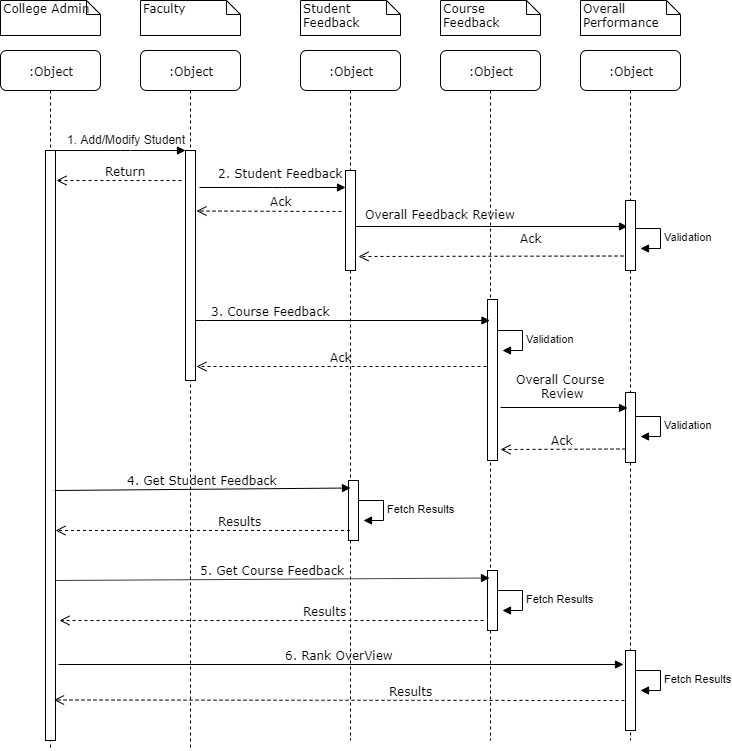

The diagram above was exported from draw.io. Its source (the exported page's mxGraphModel, read from the mxfile embedded in the PNG):
<mxGraphModel dx="838" dy="370" grid="1" gridSize="10" guides="1" tooltips="1" connect="1" arrows="1" fold="1" page="1" pageScale="1" pageWidth="1100" pageHeight="850" background="#ffffff" math="0" shadow="0">
  <root>
    <mxCell id="0" />
    <mxCell id="1" parent="0" />
    <mxCell id="7baba1c4bc27f4b0-2" value=":Object" style="shape=umlLifeline;perimeter=lifelinePerimeter;whiteSpace=wrap;html=1;container=1;collapsible=0;recursiveResize=0;outlineConnect=0;rounded=1;shadow=0;comic=0;labelBackgroundColor=none;strokeColor=#000000;strokeWidth=1;fillColor=#FFFFFF;fontFamily=Verdana;fontSize=12;fontColor=#000000;align=center;" parent="1" vertex="1">
      <mxGeometry x="240" y="80" width="100" height="700" as="geometry" />
    </mxCell>
    <mxCell id="7baba1c4bc27f4b0-10" value="" style="html=1;points=[];perimeter=orthogonalPerimeter;rounded=0;shadow=0;comic=0;labelBackgroundColor=none;strokeColor=#000000;strokeWidth=1;fillColor=#FFFFFF;fontFamily=Verdana;fontSize=12;fontColor=#000000;align=center;" parent="7baba1c4bc27f4b0-2" vertex="1">
      <mxGeometry x="45" y="100" width="10" height="230" as="geometry" />
    </mxCell>
    <mxCell id="7baba1c4bc27f4b0-3" value=":Object" style="shape=umlLifeline;perimeter=lifelinePerimeter;whiteSpace=wrap;html=1;container=1;collapsible=0;recursiveResize=0;outlineConnect=0;rounded=1;shadow=0;comic=0;labelBackgroundColor=none;strokeColor=#000000;strokeWidth=1;fillColor=#FFFFFF;fontFamily=Verdana;fontSize=12;fontColor=#000000;align=center;" parent="1" vertex="1">
      <mxGeometry x="400" y="80" width="100" height="690" as="geometry" />
    </mxCell>
    <mxCell id="7baba1c4bc27f4b0-13" value="" style="html=1;points=[];perimeter=orthogonalPerimeter;rounded=0;shadow=0;comic=0;labelBackgroundColor=none;strokeColor=#000000;strokeWidth=1;fillColor=#FFFFFF;fontFamily=Verdana;fontSize=12;fontColor=#000000;align=center;" parent="7baba1c4bc27f4b0-3" vertex="1">
      <mxGeometry x="45" y="120" width="10" height="100" as="geometry" />
    </mxCell>
    <mxCell id="7baba1c4bc27f4b0-4" value=":Object" style="shape=umlLifeline;perimeter=lifelinePerimeter;whiteSpace=wrap;html=1;container=1;collapsible=0;recursiveResize=0;outlineConnect=0;rounded=1;shadow=0;comic=0;labelBackgroundColor=none;strokeColor=#000000;strokeWidth=1;fillColor=#FFFFFF;fontFamily=Verdana;fontSize=12;fontColor=#000000;align=center;" parent="1" vertex="1">
      <mxGeometry x="540" y="80" width="100" height="690" as="geometry" />
    </mxCell>
    <mxCell id="LeKXMkooaF3ZgNWJRFaY-6" value="" style="html=1;points=[];perimeter=orthogonalPerimeter;rounded=0;shadow=0;comic=0;labelBackgroundColor=none;strokeColor=#000000;strokeWidth=1;fillColor=#FFFFFF;fontFamily=Verdana;fontSize=12;fontColor=#000000;align=center;" parent="7baba1c4bc27f4b0-4" vertex="1">
      <mxGeometry x="47" y="520" width="10" height="60" as="geometry" />
    </mxCell>
    <mxCell id="7baba1c4bc27f4b0-5" value=":Object" style="shape=umlLifeline;perimeter=lifelinePerimeter;whiteSpace=wrap;html=1;container=1;collapsible=0;recursiveResize=0;outlineConnect=0;rounded=1;shadow=0;comic=0;labelBackgroundColor=none;strokeColor=#000000;strokeWidth=1;fillColor=#FFFFFF;fontFamily=Verdana;fontSize=12;fontColor=#000000;align=center;" parent="1" vertex="1">
      <mxGeometry x="680" y="80" width="100" height="690" as="geometry" />
    </mxCell>
    <mxCell id="vBARQpoDS68FlHoD07Eq-8" value="" style="html=1;points=[];perimeter=orthogonalPerimeter;rounded=0;shadow=0;comic=0;labelBackgroundColor=none;strokeColor=#000000;strokeWidth=1;fillColor=#FFFFFF;fontFamily=Verdana;fontSize=12;fontColor=#000000;align=center;" parent="7baba1c4bc27f4b0-5" vertex="1">
      <mxGeometry x="45" y="342" width="10" height="70" as="geometry" />
    </mxCell>
    <mxCell id="7baba1c4bc27f4b0-28" value="" style="html=1;points=[];perimeter=orthogonalPerimeter;rounded=0;shadow=0;comic=0;labelBackgroundColor=none;strokeColor=#000000;strokeWidth=1;fillColor=#FFFFFF;fontFamily=Verdana;fontSize=12;fontColor=#000000;align=center;" parent="7baba1c4bc27f4b0-5" vertex="1">
      <mxGeometry x="45" y="600" width="10" height="80" as="geometry" />
    </mxCell>
    <mxCell id="7baba1c4bc27f4b0-8" value=":Object" style="shape=umlLifeline;perimeter=lifelinePerimeter;whiteSpace=wrap;html=1;container=1;collapsible=0;recursiveResize=0;outlineConnect=0;rounded=1;shadow=0;comic=0;labelBackgroundColor=none;strokeColor=#000000;strokeWidth=1;fillColor=#FFFFFF;fontFamily=Verdana;fontSize=12;fontColor=#000000;align=center;" parent="1" vertex="1">
      <mxGeometry x="100" y="80" width="100" height="700" as="geometry" />
    </mxCell>
    <mxCell id="7baba1c4bc27f4b0-9" value="" style="html=1;points=[];perimeter=orthogonalPerimeter;rounded=0;shadow=0;comic=0;labelBackgroundColor=none;strokeColor=#000000;strokeWidth=1;fillColor=#FFFFFF;fontFamily=Verdana;fontSize=12;fontColor=#000000;align=center;" parent="7baba1c4bc27f4b0-8" vertex="1">
      <mxGeometry x="45" y="100" width="10" height="590" as="geometry" />
    </mxCell>
    <mxCell id="7baba1c4bc27f4b0-17" value="Overall Feedback Review" style="html=1;verticalAlign=bottom;endArrow=block;labelBackgroundColor=none;fontFamily=Verdana;fontSize=12;edgeStyle=elbowEdgeStyle;elbow=vertical;entryX=0.2;entryY=0.525;entryDx=0;entryDy=0;entryPerimeter=0;" parent="1" edge="1">
      <mxGeometry y="51" relative="1" as="geometry">
        <mxPoint x="455" y="256" as="sourcePoint" />
        <Array as="points" />
        <mxPoint x="727" y="256" as="targetPoint" />
        <mxPoint x="-51" y="48" as="offset" />
      </mxGeometry>
    </mxCell>
    <mxCell id="7baba1c4bc27f4b0-19" value="" style="html=1;points=[];perimeter=orthogonalPerimeter;rounded=0;shadow=0;comic=0;labelBackgroundColor=none;strokeColor=#000000;strokeWidth=1;fillColor=#FFFFFF;fontFamily=Verdana;fontSize=12;fontColor=#000000;align=center;" parent="1" vertex="1">
      <mxGeometry x="725" y="230" width="10" height="70" as="geometry" />
    </mxCell>
    <mxCell id="7baba1c4bc27f4b0-23" value="6. Rank OverView&amp;nbsp;" style="html=1;verticalAlign=bottom;endArrow=block;labelBackgroundColor=none;fontFamily=Verdana;fontSize=12;" parent="1" edge="1">
      <mxGeometry relative="1" as="geometry">
        <mxPoint x="158" y="694" as="sourcePoint" />
        <mxPoint x="723" y="694" as="targetPoint" />
      </mxGeometry>
    </mxCell>
    <mxCell id="7baba1c4bc27f4b0-11" value="" style="html=1;verticalAlign=bottom;endArrow=block;entryX=0;entryY=0;labelBackgroundColor=none;fontFamily=Verdana;fontSize=12;edgeStyle=elbowEdgeStyle;elbow=vertical;" parent="1" source="7baba1c4bc27f4b0-9" target="7baba1c4bc27f4b0-10" edge="1">
      <mxGeometry relative="1" as="geometry">
        <mxPoint x="220" y="190" as="sourcePoint" />
      </mxGeometry>
    </mxCell>
    <mxCell id="7baba1c4bc27f4b0-34" value="" style="html=1;points=[];perimeter=orthogonalPerimeter;rounded=0;shadow=0;comic=0;labelBackgroundColor=none;strokeColor=#000000;strokeWidth=1;fillColor=#FFFFFF;fontFamily=Verdana;fontSize=12;fontColor=#000000;align=center;" parent="1" vertex="1">
      <mxGeometry x="587" y="329" width="10" height="161" as="geometry" />
    </mxCell>
    <mxCell id="7baba1c4bc27f4b0-40" value="College Admin" style="shape=note;whiteSpace=wrap;html=1;size=14;verticalAlign=top;align=left;spacingTop=-6;rounded=0;shadow=0;comic=0;labelBackgroundColor=none;strokeColor=#000000;strokeWidth=1;fillColor=#FFFFFF;fontFamily=Verdana;fontSize=12;fontColor=#000000;" parent="1" vertex="1">
      <mxGeometry x="100" y="30" width="100" height="35" as="geometry" />
    </mxCell>
    <mxCell id="7baba1c4bc27f4b0-41" value="Faculty" style="shape=note;whiteSpace=wrap;html=1;size=14;verticalAlign=top;align=left;spacingTop=-6;rounded=0;shadow=0;comic=0;labelBackgroundColor=none;strokeColor=#000000;strokeWidth=1;fillColor=#FFFFFF;fontFamily=Verdana;fontSize=12;fontColor=#000000;" parent="1" vertex="1">
      <mxGeometry x="240" y="30" width="100" height="35" as="geometry" />
    </mxCell>
    <mxCell id="7baba1c4bc27f4b0-42" value="Student Feedback" style="shape=note;whiteSpace=wrap;html=1;size=14;verticalAlign=top;align=left;spacingTop=-6;rounded=0;shadow=0;comic=0;labelBackgroundColor=none;strokeColor=#000000;strokeWidth=1;fillColor=#FFFFFF;fontFamily=Verdana;fontSize=12;fontColor=#000000;" parent="1" vertex="1">
      <mxGeometry x="400" y="30" width="100" height="35" as="geometry" />
    </mxCell>
    <mxCell id="7baba1c4bc27f4b0-43" value="Course Feedback" style="shape=note;whiteSpace=wrap;html=1;size=14;verticalAlign=top;align=left;spacingTop=-6;rounded=0;shadow=0;comic=0;labelBackgroundColor=none;strokeColor=#000000;strokeWidth=1;fillColor=#FFFFFF;fontFamily=Verdana;fontSize=12;fontColor=#000000;" parent="1" vertex="1">
      <mxGeometry x="540" y="30" width="100" height="35" as="geometry" />
    </mxCell>
    <mxCell id="7baba1c4bc27f4b0-44" value="Overall Performance" style="shape=note;whiteSpace=wrap;html=1;size=14;verticalAlign=top;align=left;spacingTop=-6;rounded=0;shadow=0;comic=0;labelBackgroundColor=none;strokeColor=#000000;strokeWidth=1;fillColor=#FFFFFF;fontFamily=Verdana;fontSize=12;fontColor=#000000;" parent="1" vertex="1">
      <mxGeometry x="680" y="30" width="100" height="35" as="geometry" />
    </mxCell>
    <mxCell id="vBARQpoDS68FlHoD07Eq-5" value="3. Course Feedback" style="html=1;verticalAlign=bottom;endArrow=block;labelBackgroundColor=none;fontFamily=Verdana;fontSize=12;edgeStyle=elbowEdgeStyle;elbow=vertical;" parent="1" edge="1">
      <mxGeometry x="-0.4881" relative="1" as="geometry">
        <mxPoint x="295" y="349.5" as="sourcePoint" />
        <mxPoint x="589.5" y="350" as="targetPoint" />
        <mxPoint as="offset" />
      </mxGeometry>
    </mxCell>
    <mxCell id="vBARQpoDS68FlHoD07Eq-11" value="Ack" style="html=1;verticalAlign=bottom;endArrow=open;dashed=1;endSize=8;exitX=0;exitY=0.95;labelBackgroundColor=none;fontFamily=Verdana;fontSize=12;" parent="1" edge="1">
      <mxGeometry x="-0.3091" y="-9" relative="1" as="geometry">
        <mxPoint x="458" y="286" as="targetPoint" />
        <mxPoint x="723" y="285.5" as="sourcePoint" />
        <mxPoint as="offset" />
      </mxGeometry>
    </mxCell>
    <mxCell id="vBARQpoDS68FlHoD07Eq-13" value="Results" style="html=1;verticalAlign=bottom;endArrow=open;dashed=1;endSize=8;labelBackgroundColor=none;fontFamily=Verdana;fontSize=12;" parent="1" edge="1">
      <mxGeometry x="-0.2474" relative="1" as="geometry">
        <mxPoint x="153.5" y="729.5" as="targetPoint" />
        <mxPoint x="724" y="730" as="sourcePoint" />
        <mxPoint x="1" as="offset" />
      </mxGeometry>
    </mxCell>
    <mxCell id="Q70CUa3o0qbrsfmJeR2p-1" value="2. Student Feedback" style="html=1;verticalAlign=bottom;endArrow=block;labelBackgroundColor=none;fontFamily=Verdana;fontSize=12;edgeStyle=elbowEdgeStyle;elbow=vertical;" parent="1" edge="1">
      <mxGeometry x="0.1096" y="5" relative="1" as="geometry">
        <mxPoint x="299" y="217" as="sourcePoint" />
        <mxPoint x="445" y="217" as="targetPoint" />
        <mxPoint as="offset" />
      </mxGeometry>
    </mxCell>
    <mxCell id="Q70CUa3o0qbrsfmJeR2p-2" value="Ack" style="html=1;verticalAlign=bottom;endArrow=open;dashed=1;endSize=8;exitX=0;exitY=0.95;labelBackgroundColor=none;fontFamily=Verdana;fontSize=12;" parent="1" edge="1">
      <mxGeometry relative="1" as="geometry">
        <mxPoint x="296" y="396" as="targetPoint" />
        <mxPoint x="586" y="396" as="sourcePoint" />
      </mxGeometry>
    </mxCell>
    <mxCell id="vBARQpoDS68FlHoD07Eq-7" value="Overall Course&lt;br&gt;&amp;nbsp;Review" style="html=1;verticalAlign=bottom;endArrow=block;labelBackgroundColor=none;fontFamily=Verdana;fontSize=12;edgeStyle=elbowEdgeStyle;elbow=vertical;" parent="1" edge="1">
      <mxGeometry x="-0.0588" y="5" relative="1" as="geometry">
        <mxPoint x="600" y="437" as="sourcePoint" />
        <Array as="points" />
        <mxPoint x="727" y="437.5" as="targetPoint" />
        <mxPoint as="offset" />
      </mxGeometry>
    </mxCell>
    <mxCell id="vBARQpoDS68FlHoD07Eq-12" value="Ack" style="html=1;verticalAlign=bottom;endArrow=open;dashed=1;endSize=8;exitX=0;exitY=0.95;labelBackgroundColor=none;fontFamily=Verdana;fontSize=12;" parent="1" edge="1">
      <mxGeometry relative="1" as="geometry">
        <mxPoint x="600" y="479" as="targetPoint" />
        <mxPoint x="725" y="478.5" as="sourcePoint" />
      </mxGeometry>
    </mxCell>
    <mxCell id="Q70CUa3o0qbrsfmJeR2p-4" value="Validation" style="edgeStyle=orthogonalEdgeStyle;html=1;align=left;spacingLeft=2;endArrow=block;rounded=0;entryX=1;entryY=0;" parent="1" edge="1">
      <mxGeometry relative="1" as="geometry">
        <mxPoint x="735" y="446" as="sourcePoint" />
        <Array as="points">
          <mxPoint x="760" y="446" />
        </Array>
        <mxPoint x="740" y="466" as="targetPoint" />
      </mxGeometry>
    </mxCell>
    <mxCell id="Q70CUa3o0qbrsfmJeR2p-5" value="Validation" style="edgeStyle=orthogonalEdgeStyle;html=1;align=left;spacingLeft=2;endArrow=block;rounded=0;entryX=1;entryY=0;" parent="1" edge="1">
      <mxGeometry relative="1" as="geometry">
        <mxPoint x="735" y="258" as="sourcePoint" />
        <Array as="points">
          <mxPoint x="760" y="258" />
        </Array>
        <mxPoint x="740" y="278" as="targetPoint" />
      </mxGeometry>
    </mxCell>
    <mxCell id="Q70CUa3o0qbrsfmJeR2p-6" value="Validation" style="edgeStyle=orthogonalEdgeStyle;html=1;align=left;spacingLeft=2;endArrow=block;rounded=0;entryX=1;entryY=0;" parent="1" edge="1">
      <mxGeometry relative="1" as="geometry">
        <mxPoint x="597" y="360" as="sourcePoint" />
        <Array as="points">
          <mxPoint x="622" y="360" />
        </Array>
        <mxPoint x="602" y="380" as="targetPoint" />
      </mxGeometry>
    </mxCell>
    <mxCell id="Ye7ZFbeY2-Hkc7FCTNTK-2" value="1. Add/Modify Student" style="text;html=1;resizable=0;points=[];autosize=1;align=left;verticalAlign=top;spacingTop=-4;" parent="1" vertex="1">
      <mxGeometry x="165" y="160" width="130" height="20" as="geometry" />
    </mxCell>
    <mxCell id="Ye7ZFbeY2-Hkc7FCTNTK-3" value="Return" style="html=1;verticalAlign=bottom;endArrow=open;dashed=1;endSize=8;labelBackgroundColor=none;fontFamily=Verdana;fontSize=12;" parent="1" edge="1">
      <mxGeometry x="-0.1111" relative="1" as="geometry">
        <mxPoint x="156" y="210" as="targetPoint" />
        <mxPoint x="281" y="210" as="sourcePoint" />
        <mxPoint as="offset" />
      </mxGeometry>
    </mxCell>
    <mxCell id="LeKXMkooaF3ZgNWJRFaY-1" value="Ack" style="html=1;verticalAlign=bottom;endArrow=open;dashed=1;endSize=8;labelBackgroundColor=none;fontFamily=Verdana;fontSize=12;" parent="1" edge="1">
      <mxGeometry x="-0.1724" y="-1" relative="1" as="geometry">
        <mxPoint x="296" y="240.5" as="targetPoint" />
        <mxPoint x="441" y="241" as="sourcePoint" />
        <mxPoint as="offset" />
      </mxGeometry>
    </mxCell>
    <mxCell id="LeKXMkooaF3ZgNWJRFaY-2" value="" style="html=1;points=[];perimeter=orthogonalPerimeter;rounded=0;shadow=0;comic=0;labelBackgroundColor=none;strokeColor=#000000;strokeWidth=1;fillColor=#FFFFFF;fontFamily=Verdana;fontSize=12;fontColor=#000000;align=center;" parent="1" vertex="1">
      <mxGeometry x="448" y="510" width="10" height="60" as="geometry" />
    </mxCell>
    <mxCell id="LeKXMkooaF3ZgNWJRFaY-3" value="4. Get Student Feedback" style="html=1;verticalAlign=bottom;endArrow=block;labelBackgroundColor=none;fontFamily=Verdana;fontSize=12;entryX=0.2;entryY=0.125;entryDx=0;entryDy=0;entryPerimeter=0;" parent="1" target="LeKXMkooaF3ZgNWJRFaY-2" edge="1">
      <mxGeometry relative="1" as="geometry">
        <mxPoint x="154" y="520" as="sourcePoint" />
        <mxPoint x="444" y="520" as="targetPoint" />
      </mxGeometry>
    </mxCell>
    <mxCell id="LeKXMkooaF3ZgNWJRFaY-4" value="Results" style="html=1;verticalAlign=bottom;endArrow=open;dashed=1;endSize=8;labelBackgroundColor=none;fontFamily=Verdana;fontSize=12;" parent="1" source="7baba1c4bc27f4b0-3" edge="1">
      <mxGeometry x="-0.2474" relative="1" as="geometry">
        <mxPoint x="155" y="560" as="targetPoint" />
        <mxPoint x="522.5" y="560.5" as="sourcePoint" />
        <mxPoint x="1" as="offset" />
      </mxGeometry>
    </mxCell>
    <mxCell id="LeKXMkooaF3ZgNWJRFaY-5" value="Fetch Results" style="edgeStyle=orthogonalEdgeStyle;html=1;align=left;spacingLeft=2;endArrow=block;rounded=0;entryX=1;entryY=0;" parent="1" edge="1">
      <mxGeometry relative="1" as="geometry">
        <mxPoint x="458" y="530" as="sourcePoint" />
        <Array as="points">
          <mxPoint x="483" y="530" />
        </Array>
        <mxPoint x="463" y="550" as="targetPoint" />
      </mxGeometry>
    </mxCell>
    <mxCell id="LeKXMkooaF3ZgNWJRFaY-7" value="5. Get Course Feedback" style="html=1;verticalAlign=bottom;endArrow=block;labelBackgroundColor=none;fontFamily=Verdana;fontSize=12;entryX=0.2;entryY=0.125;entryDx=0;entryDy=0;entryPerimeter=0;" parent="1" target="LeKXMkooaF3ZgNWJRFaY-6" edge="1">
      <mxGeometry relative="1" as="geometry">
        <mxPoint x="155" y="610" as="sourcePoint" />
        <mxPoint x="445" y="610" as="targetPoint" />
      </mxGeometry>
    </mxCell>
    <mxCell id="LeKXMkooaF3ZgNWJRFaY-8" value="Results" style="html=1;verticalAlign=bottom;endArrow=open;dashed=1;endSize=8;labelBackgroundColor=none;fontFamily=Verdana;fontSize=12;" parent="1" edge="1">
      <mxGeometry x="-0.2474" relative="1" as="geometry">
        <mxPoint x="159" y="650" as="targetPoint" />
        <mxPoint x="583" y="650" as="sourcePoint" />
        <mxPoint x="1" as="offset" />
      </mxGeometry>
    </mxCell>
    <mxCell id="LeKXMkooaF3ZgNWJRFaY-10" value="Fetch Results" style="edgeStyle=orthogonalEdgeStyle;html=1;align=left;spacingLeft=2;endArrow=block;rounded=0;entryX=1;entryY=0;" parent="1" edge="1">
      <mxGeometry relative="1" as="geometry">
        <mxPoint x="597" y="620" as="sourcePoint" />
        <Array as="points">
          <mxPoint x="622" y="620" />
        </Array>
        <mxPoint x="602" y="640" as="targetPoint" />
      </mxGeometry>
    </mxCell>
    <mxCell id="LeKXMkooaF3ZgNWJRFaY-9" value="Fetch Results" style="edgeStyle=orthogonalEdgeStyle;html=1;align=left;spacingLeft=2;endArrow=block;rounded=0;entryX=1;entryY=0;" parent="1" edge="1">
      <mxGeometry relative="1" as="geometry">
        <mxPoint x="735" y="700" as="sourcePoint" />
        <Array as="points">
          <mxPoint x="760" y="700" />
        </Array>
        <mxPoint x="740" y="720" as="targetPoint" />
      </mxGeometry>
    </mxCell>
  </root>
</mxGraphModel>